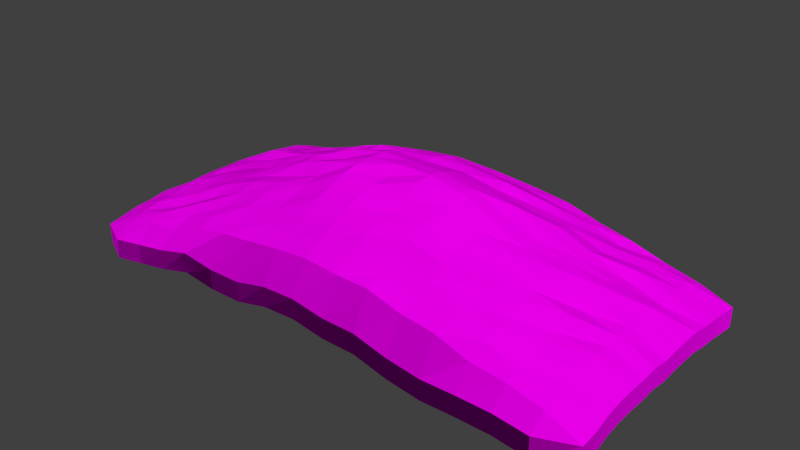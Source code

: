 # Source: decoration_vegetation_pile_gras_1.blend  (saved by Blender 2.70.0; exported with 4.5.12 LTS)
import bpy
from mathutils import Matrix  # noqa: F401  (used for matrix-valued properties, if any)

bpy.ops.wm.read_factory_settings(use_empty=True)
scene = bpy.context.scene
scene.name = 'Scene'

# ---- collections
col_collection_1 = bpy.data.collections.new('Collection 1'); scene.collection.children.link(col_collection_1)

# ---- images (referenced by path relative to the original .blend; pixels are not part of the script)
import os
ASSET_DIR = os.environ.get("B2B_ASSET_DIR", "")  # directory of the original .blend (textures are referenced by path, not embedded)
HERE = os.path.dirname(os.path.abspath(__file__))  # packed textures are extracted next to this script under _unpacked/

def load_image(name, relpath, width, height, colorspace="sRGB"):
    """Load a texture the original file referenced (path relative to the .blend, or extracted next to this script)."""
    p = next((c for c in (os.path.join(HERE, relpath), os.path.join(ASSET_DIR, relpath)) if relpath and os.path.exists(c)), "")
    if p:
        img = bpy.data.images.load(p, check_existing=True)
        img.name = name
    else:  # same state as the original file: an image datablock whose file is absent (Cycles renders it pink)
        img = bpy.data.images.new(name, width, height)
        img.source = "FILE"
        img.filepath = "//" + (relpath or name)
    img.colorspace_settings.name = colorspace
    return img
img_decoration_pile_gras_1_diffuse_jpg = load_image('decoration_pile_gras_1_diffuse.jpg', 'Texturen/decoration_pile_gras_1_diffuse.jpg', 1024, 1024, 'sRGB')
img_decoration_pile_gras_1_normal_jpg = load_image('decoration_pile_gras_1_normal.jpg', 'Texturen/decoration_pile_gras_1_normal.jpg', 1024, 1024, 'sRGB')

# ---- materials (node trees are filled in below, after node groups)
mat_decoration_pile_leaves_dead_1 = bpy.data.materials.new('decoration_pile_leaves_dead_1')
mat_decoration_pile_leaves_dead_1.alpha_threshold = 0.0
mat_decoration_pile_leaves_dead_1.roughness = 0.5
mat_decoration_pile_leaves_dead_1.line_color = (0.0, 0.0, 0.0, 1.0)

# ---- material node trees
mat_decoration_pile_leaves_dead_1.use_nodes = True; mat_decoration_pile_leaves_dead_1.node_tree.nodes.clear()
_N = mat_decoration_pile_leaves_dead_1.node_tree.nodes; _L = mat_decoration_pile_leaves_dead_1.node_tree.links
n0 = _N.new('ShaderNodeOutputMaterial'); n0.name = 'Material Output'; n0.location = (300, 300)
n1 = _N.new('ShaderNodeBsdfDiffuse'); n1.name = 'Diffuse BSDF'; n1.location = (10, 300)
n2 = _N.new('ShaderNodeNormalMap'); n2.name = 'Normal Map'; n2.location = (-243, 87)
n3 = _N.new('ShaderNodeTexCoord'); n3.name = 'Texture Coordinate'; n3.location = (-667, 226)
n4 = _N.new('ShaderNodeTexImage'); n4.name = 'Image Texture'; n4.location = (-432, 329)
n4.width = 140
n4.image = img_decoration_pile_gras_1_diffuse_jpg
n5 = _N.new('ShaderNodeTexImage'); n5.name = 'Image Texture.001'; n5.location = (-439, 114)
n5.width = 140
n5.image = img_decoration_pile_gras_1_normal_jpg
_L.new(n1.outputs[0], n0.inputs[0])
_L.new(n3.outputs[2], n4.inputs[0])
_L.new(n3.outputs[2], n5.inputs[0])
_L.new(n4.outputs[0], n1.inputs[0])
_L.new(n5.outputs[0], n2.inputs[1])
_L.new(n2.outputs[0], n1.inputs[2])
n0.is_active_output = True

# ---- world
world_world = bpy.data.worlds.new('World'); scene.world = world_world
world_world.color = (0.05088, 0.05088, 0.05088)
world_world.use_sun_shadow = False
world_world.sun_shadow_jitter_overblur = 0.0
world_world.cycles.sampling_method = 'MANUAL'
world_world.cycles.sample_map_resolution = 256

# ---- meshes
me_plane = bpy.data.meshes.new('Plane')
me_plane.from_pydata([(-1.0, -0.875, 0.1834), (1.0, -0.875, 0.1798), (-1.0, 0.875, 0.1826), (0.875, 1.0, 0.1845), (-1.0, 0.0, 0.2308), (0.0, -1.0, 0.3042), (1.0, 0.0, 0.2253), (0.0, 1.0, 0.2633), (0.0, 0.0, 0.6521), (-1.0, -0.5, 0.2205), (0.5, -1.0, 0.2119), (1.0, 0.5, 0.2145), (-0.5, 1.0, 0.2928), (-1.0, 0.5, 0.221), (-0.5, -1.0, 0.2839), (1.0, -0.5, 0.2292), (0.5, 1.0, 0.2596), (0.0, 0.5, 0.5837), (0.0, -0.5, 0.5795), (-0.5, 0.0, 0.5005), (0.5, 0.0, 0.4784), (0.5, 0.5, 0.4366), (-0.5, 0.5, 0.4416), (-0.5, -0.5, 0.4454), (0.5, -0.5, 0.4229), (-1.0, -0.75, 0.1989), (0.75, -1.0, 0.2128), (1.0, 0.75, 0.1963), (-0.75, 1.0, 0.2134), (-1.0, 0.75, 0.2014), (-0.75, -1.0, 0.2162), (1.0, -0.75, 0.1891), (0.75, 1.0, 0.2107), (0.0, 0.75, 0.4843), (0.0, -0.75, 0.4973), (-0.75, 0.0, 0.3586), (0.25, 0.0, 0.6152), (-1.0, -0.25, 0.2212), (0.25, -1.0, 0.2752), (1.0, 0.25, 0.2317), (-0.25, 1.0, 0.3046), (-1.0, 0.25, 0.2278), (-0.25, -1.0, 0.2622), (1.0, -0.25, 0.2305), (0.25, 1.0, 0.2466), (0.0, 0.25, 0.6136), (0.0, -0.25, 0.6201), (-0.25, 0.0, 0.5865), (0.75, 0.0, 0.366), (0.5, 0.75, 0.3901), (0.5, 0.25, 0.4758), (0.25, 0.5, 0.5452), (0.75, 0.5, 0.3487), (-0.5, 0.75, 0.3729), (-0.5, 0.25, 0.4824), (-0.75, 0.5, 0.337), (-0.25, 0.5, 0.5432), (-0.5, -0.25, 0.4697), (-0.5, -0.75, 0.3946), (-0.75, -0.5, 0.3404), (-0.25, -0.5, 0.52), (0.5, -0.25, 0.4717), (0.5, -0.75, 0.391), (0.25, -0.5, 0.5374), (0.75, -0.5, 0.3346), (0.75, 0.75, 0.31), (-0.25, 0.75, 0.4673), (-0.25, -0.25, 0.5642), (0.75, -0.25, 0.371), (0.25, 0.75, 0.4549), (0.25, 0.25, 0.5772), (0.75, 0.25, 0.3578), (-0.75, 0.75, 0.2982), (-0.75, 0.25, 0.3451), (-0.25, 0.25, 0.5763), (-0.75, -0.25, 0.3585), (-0.75, -0.75, 0.3156), (-0.25, -0.75, 0.4551), (0.25, -0.25, 0.5806), (0.25, -0.75, 0.4463), (0.75, -0.75, 0.3102), (0.875, -1.0, 0.1932), (1.0, 0.875, 0.1858), (-0.875, 1.0, 0.1991), (-0.875, -1.0, 0.1889), (0.0, 0.875, 0.4363), (0.0, -0.875, 0.4494), (-0.875, 0.0, 0.3137), (0.125, 0.0, 0.6509), (-1.0, -0.125, 0.2241), (0.125, -1.0, 0.2784), (1.0, 0.125, 0.2311), (-0.125, 1.0, 0.2722), (-1.0, 0.125, 0.2318), (-0.125, -1.0, 0.2984), (1.0, -0.125, 0.2357), (0.125, 1.0, 0.2649), (0.0, 0.125, 0.6385), (0.0, -0.125, 0.6252), (-0.125, 0.0, 0.6422), (0.875, 0.0, 0.3057), (0.5, 0.875, 0.3641), (0.5, 0.125, 0.4719), (0.125, 0.5, 0.5607), (0.625, 0.5, 0.3762), (-0.5, 0.875, 0.3702), (-0.5, 0.125, 0.4995), (-0.875, 0.5, 0.3011), (-0.375, 0.5, 0.5018), (-0.5, -0.125, 0.4878), (-0.5, -0.875, 0.3673), (-0.875, -0.5, 0.2911), (-0.375, -0.5, 0.4959), (0.5, -0.125, 0.4831), (0.5, -0.875, 0.3668), (0.125, -0.5, 0.5702), (0.625, -0.5, 0.3824), (-1.0, -0.625, 0.2152), (0.625, -1.0, 0.2146), (1.0, 0.625, 0.2088), (-0.625, 1.0, 0.2448), (-1.0, 0.625, 0.2105), (-0.625, -1.0, 0.2433), (1.0, -0.625, 0.2156), (0.625, 1.0, 0.2614), (0.0, 0.625, 0.5483), (0.0, -0.625, 0.5412), (-0.625, 0.0, 0.4112), (0.375, 0.0, 0.5425), (-1.0, -0.375, 0.2333), (0.375, -1.0, 0.2349), (1.0, 0.375, 0.2299), (-0.375, 1.0, 0.2649), (-1.0, 0.375, 0.2274), (-0.375, -1.0, 0.2619), (1.0, -0.375, 0.2325), (0.375, 1.0, 0.2708), (0.0, 0.375, 0.6056), (0.0, -0.375, 0.6019), (-0.375, 0.0, 0.5599), (0.625, 0.0, 0.4366), (0.5, 0.625, 0.4087), (0.5, 0.375, 0.47), (0.375, 0.5, 0.4776), (0.875, 0.5, 0.2909), (-0.5, 0.625, 0.4011), (-0.5, 0.375, 0.4472), (-0.625, 0.5, 0.3794), (-0.125, 0.5, 0.5628), (-0.5, -0.375, 0.4723), (-0.5, -0.625, 0.4138), (-0.625, -0.5, 0.3779), (-0.125, -0.5, 0.5699), (0.5, -0.375, 0.4681), (0.5, -0.625, 0.4123), (0.375, -0.5, 0.4947), (0.875, -0.5, 0.2948), (0.75, 0.875, 0.2819), (0.75, 0.625, 0.3195), (0.625, 0.75, 0.3323), (0.875, 0.75, 0.2762), (-0.25, 0.875, 0.4267), (-0.25, 0.625, 0.4873), (-0.375, 0.75, 0.4176), (-0.125, 0.75, 0.4807), (-0.25, -0.125, 0.6051), (-0.25, -0.375, 0.5515), (-0.375, -0.25, 0.5141), (-0.125, -0.25, 0.6272), (0.75, -0.125, 0.3514), (0.75, -0.375, 0.3365), (0.625, -0.25, 0.4155), (0.875, -0.25, 0.3044), (0.25, 0.875, 0.4294), (0.25, 0.625, 0.4983), (0.125, 0.75, 0.4936), (0.375, 0.75, 0.4241), (0.25, 0.375, 0.5441), (0.25, 0.125, 0.6048), (0.125, 0.25, 0.608), (0.375, 0.25, 0.5444), (0.75, 0.375, 0.3388), (0.75, 0.125, 0.3776), (0.625, 0.25, 0.4163), (0.875, 0.25, 0.3139), (-0.75, 0.875, 0.2766), (-0.75, 0.625, 0.3164), (-0.875, 0.75, 0.2741), (-0.625, 0.75, 0.3432), (-0.75, 0.375, 0.3607), (-0.75, 0.125, 0.366), (-0.875, 0.25, 0.3065), (-0.625, 0.25, 0.4062), (-0.25, 0.375, 0.5738), (-0.25, 0.125, 0.6058), (-0.375, 0.25, 0.5192), (-0.125, 0.25, 0.6181), (-0.75, -0.125, 0.3613), (-0.75, -0.375, 0.3501), (-0.875, -0.25, 0.3147), (-0.625, -0.25, 0.4156), (-0.75, -0.625, 0.3106), (-0.75, -0.875, 0.2931), (-0.875, -0.75, 0.2702), (-0.625, -0.75, 0.3422), (-0.25, -0.625, 0.5006), (-0.25, -0.875, 0.4172), (-0.375, -0.75, 0.4216), (-0.125, -0.75, 0.4756), (0.25, -0.125, 0.5912), (0.25, -0.375, 0.5638), (0.125, -0.25, 0.6012), (0.375, -0.25, 0.5198), (0.25, -0.625, 0.4808), (0.25, -0.875, 0.4325), (0.125, -0.75, 0.4793), (0.375, -0.75, 0.4115), (0.75, -0.625, 0.323), (0.75, -0.875, 0.2952), (0.625, -0.75, 0.3588), (0.875, -0.75, 0.2698), (0.875, 0.875, 0.2434), (-0.125, 0.875, 0.4418), (-0.125, -0.125, 0.6421), (0.875, -0.125, 0.3111), (0.375, 0.875, 0.4092), (0.375, 0.375, 0.505), (0.875, 0.375, 0.2873), (-0.625, 0.875, 0.326), (-0.625, 0.375, 0.3956), (-0.125, 0.375, 0.5772), (-0.625, -0.125, 0.4206), (-0.625, -0.625, 0.3801), (-0.125, -0.625, 0.5303), (0.375, -0.125, 0.5265), (0.375, -0.625, 0.454), (0.875, -0.625, 0.272), (0.625, 0.875, 0.3296), (0.625, 0.625, 0.3665), (0.875, 0.625, 0.2826), (-0.375, 0.875, 0.402), (-0.375, 0.625, 0.4675), (-0.125, 0.625, 0.5321), (-0.375, -0.125, 0.5571), (-0.375, -0.375, 0.5135), (-0.125, -0.375, 0.5966), (0.625, -0.125, 0.4314), (0.625, -0.375, 0.415), (0.875, -0.375, 0.3107), (0.125, 0.875, 0.4367), (0.125, 0.625, 0.522), (0.375, 0.625, 0.4689), (0.125, 0.375, 0.5724), (0.125, 0.125, 0.6362), (0.375, 0.125, 0.5368), (0.625, 0.375, 0.4099), (0.625, 0.125, 0.425), (0.875, 0.125, 0.3079), (-0.875, 0.875, 0.2479), (-0.875, 0.625, 0.2868), (-0.625, 0.625, 0.3757), (-0.875, 0.375, 0.2921), (-0.875, 0.125, 0.3116), (-0.625, 0.125, 0.4232), (-0.375, 0.375, 0.4959), (-0.375, 0.125, 0.5356), (-0.125, 0.125, 0.6391), (-0.875, -0.125, 0.3012), (-0.875, -0.375, 0.304), (-0.625, -0.375, 0.4134), (-0.875, -0.625, 0.2843), (-0.875, -0.875, 0.251), (-0.625, -0.875, 0.3118), (-0.375, -0.625, 0.4694), (-0.375, -0.875, 0.399), (-0.125, -0.875, 0.4358), (0.125, -0.125, 0.6461), (0.125, -0.375, 0.5764), (0.375, -0.375, 0.5068), (0.125, -0.625, 0.5338), (0.125, -0.875, 0.4356), (0.375, -0.875, 0.3884), (0.625, -0.625, 0.3807), (0.625, -0.875, 0.3133), (0.875, -0.875, 0.2571), (-1.0, -0.875, 0.08965), (1.0, -0.875, 0.08599), (-1.0, 0.875, 0.08881), (0.875, 1.0, 0.09069), (-1.0, 0.0, 0.1371), (0.0, -1.0, 0.2104), (1.0, 0.0, 0.1315), (0.0, 1.0, 0.1695), (-1.0, -0.5, 0.1267), (0.5, -1.0, 0.1181), (1.0, 0.5, 0.1207), (-0.5, 1.0, 0.199), (-1.0, 0.5, 0.1272), (-0.5, -1.0, 0.1901), (1.0, -0.5, 0.1355), (0.5, 1.0, 0.1658), (-1.0, -0.75, 0.1051), (0.75, -1.0, 0.119), (1.0, 0.75, 0.1025), (-0.75, 1.0, 0.1196), (-1.0, 0.75, 0.1077), (-0.75, -1.0, 0.1225), (1.0, -0.75, 0.09537), (0.75, 1.0, 0.117), (-1.0, -0.25, 0.1275), (0.25, -1.0, 0.1814), (1.0, 0.25, 0.1379), (-0.25, 1.0, 0.2109), (-1.0, 0.25, 0.134), (-0.25, -1.0, 0.1685), (1.0, -0.25, 0.1367), (0.25, 1.0, 0.1528), (0.875, -1.0, 0.09938), (1.0, 0.875, 0.09206), (-0.875, 1.0, 0.1053), (-0.875, -1.0, 0.09509), (-1.0, -0.125, 0.1303), (0.125, -1.0, 0.1847), (1.0, 0.125, 0.1374), (-0.125, 1.0, 0.1784), (-1.0, 0.125, 0.138), (-0.125, -1.0, 0.2046), (1.0, -0.125, 0.142), (0.125, 1.0, 0.1711), (-1.0, -0.625, 0.1214), (0.625, -1.0, 0.1208), (1.0, 0.625, 0.115), (-0.625, 1.0, 0.1511), (-1.0, 0.625, 0.1167), (-0.625, -1.0, 0.1495), (1.0, -0.625, 0.1218), (0.625, 1.0, 0.1676), (-1.0, -0.375, 0.1395), (0.375, -1.0, 0.1411), (1.0, 0.375, 0.1361), (-0.375, 1.0, 0.1711), (-1.0, 0.375, 0.1336), (-0.375, -1.0, 0.1681), (1.0, -0.375, 0.1387), (0.375, 1.0, 0.177)], [], [(29, 187, 258, 2), (222, 85, 7, 92), (223, 98, 8, 99), (224, 95, 6, 100), (225, 101, 16, 136), (226, 142, 21, 143), (227, 131, 11, 144), (228, 105, 12, 120), (229, 146, 22, 147), (230, 137, 17, 148), (231, 109, 19, 127), (232, 150, 23, 151), (233, 126, 18, 152), (234, 113, 20, 128), (235, 154, 24, 155), (236, 123, 15, 156), (237, 157, 32, 124), (238, 158, 65, 159), (239, 119, 27, 160), (240, 161, 40, 132), (241, 162, 66, 163), (242, 125, 33, 164), (243, 165, 47, 139), (244, 166, 67, 167), (245, 138, 46, 168), (246, 169, 48, 140), (247, 170, 68, 171), (248, 135, 43, 172), (249, 173, 44, 96), (250, 174, 69, 175), (251, 141, 49, 176), (252, 177, 51, 103), (253, 178, 70, 179), (254, 102, 50, 180), (255, 181, 52, 104), (256, 182, 71, 183), (257, 91, 39, 184), (258, 185, 28, 83), (259, 186, 72, 187), (260, 145, 53, 188), (261, 189, 55, 107), (262, 190, 73, 191), (263, 106, 54, 192), (264, 193, 56, 108), (265, 194, 74, 195), (266, 97, 45, 196), (267, 197, 35, 87), (268, 198, 75, 199), (269, 149, 57, 200), (270, 201, 59, 111), (271, 202, 76, 203), (272, 110, 58, 204), (273, 205, 60, 112), (274, 206, 77, 207), (275, 86, 34, 208), (276, 209, 36, 88), (277, 210, 78, 211), (278, 153, 61, 212), (279, 213, 63, 115), (280, 214, 79, 215), (281, 114, 62, 216), (282, 217, 64, 116), (283, 218, 80, 219), (157, 221, 3, 32), (2, 258, 83), (65, 160, 221, 157), (160, 27, 82, 221), (161, 222, 92, 40), (66, 164, 222, 161), (164, 33, 85, 222), (165, 223, 99, 47), (67, 168, 223, 165), (168, 46, 98, 223), (169, 224, 100, 48), (68, 172, 224, 169), (172, 43, 95, 224), (173, 225, 136, 44), (69, 176, 225, 173), (176, 49, 101, 225), (177, 226, 143, 51), (70, 180, 226, 177), (180, 50, 142, 226), (181, 227, 144, 52), (71, 184, 227, 181), (184, 39, 131, 227), (185, 228, 120, 28), (72, 188, 228, 185), (188, 53, 105, 228), (189, 229, 147, 55), (73, 192, 229, 189), (192, 54, 146, 229), (193, 230, 148, 56), (74, 196, 230, 193), (196, 45, 137, 230), (197, 231, 127, 35), (75, 200, 231, 197), (200, 57, 109, 231), (201, 232, 151, 59), (76, 204, 232, 201), (204, 58, 150, 232), (205, 233, 152, 60), (77, 208, 233, 205), (208, 34, 126, 233), (209, 234, 128, 36), (78, 212, 234, 209), (212, 61, 113, 234), (213, 235, 155, 63), (79, 216, 235, 213), (216, 62, 154, 235), (217, 236, 156, 64), (80, 220, 236, 217), (220, 31, 123, 236), (101, 237, 124, 16), (49, 159, 237, 101), (159, 65, 157, 237), (141, 238, 159, 49), (21, 104, 238, 141), (104, 52, 158, 238), (158, 239, 160, 65), (52, 144, 239, 158), (144, 11, 119, 239), (105, 240, 132, 12), (53, 163, 240, 105), (163, 66, 161, 240), (145, 241, 163, 53), (22, 108, 241, 145), (108, 56, 162, 241), (162, 242, 164, 66), (56, 148, 242, 162), (148, 17, 125, 242), (109, 243, 139, 19), (57, 167, 243, 109), (167, 67, 165, 243), (149, 244, 167, 57), (23, 112, 244, 149), (112, 60, 166, 244), (166, 245, 168, 67), (60, 152, 245, 166), (152, 18, 138, 245), (113, 246, 140, 20), (61, 171, 246, 113), (171, 68, 169, 246), (153, 247, 171, 61), (24, 116, 247, 153), (116, 64, 170, 247), (170, 248, 172, 68), (64, 156, 248, 170), (156, 15, 135, 248), (85, 249, 96, 7), (33, 175, 249, 85), (175, 69, 173, 249), (125, 250, 175, 33), (17, 103, 250, 125), (103, 51, 174, 250), (174, 251, 176, 69), (51, 143, 251, 174), (143, 21, 141, 251), (137, 252, 103, 17), (45, 179, 252, 137), (179, 70, 177, 252), (97, 253, 179, 45), (8, 88, 253, 97), (88, 36, 178, 253), (178, 254, 180, 70), (36, 128, 254, 178), (128, 20, 102, 254), (142, 255, 104, 21), (50, 183, 255, 142), (183, 71, 181, 255), (102, 256, 183, 50), (20, 140, 256, 102), (140, 48, 182, 256), (182, 257, 184, 71), (48, 100, 257, 182), (100, 6, 91, 257), (0, 84, 271), (0, 271, 203, 25), (187, 72, 185, 258), (121, 259, 187, 29), (13, 107, 259, 121), (107, 55, 186, 259), (186, 260, 188, 72), (55, 147, 260, 186), (147, 22, 145, 260), (133, 261, 107, 13), (41, 191, 261, 133), (191, 73, 189, 261), (93, 262, 191, 41), (4, 87, 262, 93), (87, 35, 190, 262), (190, 263, 192, 73), (35, 127, 263, 190), (127, 19, 106, 263), (146, 264, 108, 22), (54, 195, 264, 146), (195, 74, 193, 264), (106, 265, 195, 54), (19, 139, 265, 106), (139, 47, 194, 265), (194, 266, 196, 74), (47, 99, 266, 194), (99, 8, 97, 266), (89, 267, 87, 4), (37, 199, 267, 89), (199, 75, 197, 267), (129, 268, 199, 37), (9, 111, 268, 129), (111, 59, 198, 268), (198, 269, 200, 75), (59, 151, 269, 198), (151, 23, 149, 269), (117, 270, 111, 9), (25, 203, 270, 117), (203, 76, 201, 270), (84, 30, 202, 271), (202, 272, 204, 76), (30, 122, 272, 202), (122, 14, 110, 272), (150, 273, 112, 23), (58, 207, 273, 150), (207, 77, 205, 273), (110, 274, 207, 58), (14, 134, 274, 110), (134, 42, 206, 274), (206, 275, 208, 77), (42, 94, 275, 206), (94, 5, 86, 275), (98, 276, 88, 8), (46, 211, 276, 98), (211, 78, 209, 276), (138, 277, 211, 46), (18, 115, 277, 138), (115, 63, 210, 277), (210, 278, 212, 78), (63, 155, 278, 210), (155, 24, 153, 278), (126, 279, 115, 18), (34, 215, 279, 126), (215, 79, 213, 279), (86, 280, 215, 34), (5, 90, 280, 86), (90, 38, 214, 280), (214, 281, 216, 79), (38, 130, 281, 214), (130, 10, 114, 281), (154, 282, 116, 24), (62, 219, 282, 154), (219, 80, 217, 282), (114, 283, 219, 62), (10, 118, 283, 114), (118, 26, 218, 283), (218, 284, 220, 80), (26, 81, 284, 218), (221, 82, 3), (284, 1, 31, 220), (81, 1, 284), (6, 95, 327, 291), (12, 132, 340, 296), (81, 26, 302, 317), (93, 41, 313, 325), (130, 38, 310, 338), (123, 31, 307, 335), (1, 81, 317, 286), (118, 10, 294, 330), (7, 96, 328, 292), (133, 13, 297, 341), (82, 27, 303, 318), (131, 39, 311, 339), (89, 4, 289, 321), (94, 42, 314, 326), (124, 32, 308, 336), (3, 82, 318, 288), (119, 11, 295, 331), (134, 14, 298, 342), (83, 28, 304, 319), (25, 117, 329, 301), (90, 5, 290, 322), (95, 43, 315, 327), (132, 40, 312, 340), (29, 2, 287, 305), (2, 83, 319, 287), (120, 12, 296, 332), (135, 15, 299, 343), (26, 118, 330, 302), (41, 133, 341, 313), (96, 44, 316, 328), (91, 6, 291, 323), (13, 121, 333, 297), (37, 89, 321, 309), (84, 0, 285, 320), (136, 16, 300, 344), (30, 84, 320, 306), (27, 119, 331, 303), (42, 134, 342, 314), (92, 7, 292, 324), (9, 129, 337, 293), (0, 25, 301, 285), (38, 90, 322, 310), (14, 122, 334, 298), (32, 3, 288, 308), (28, 120, 332, 304), (43, 135, 343, 315), (4, 93, 325, 289), (10, 130, 338, 294), (15, 123, 335, 299), (39, 91, 323, 311), (31, 1, 286, 307), (121, 29, 305, 333), (44, 136, 344, 316), (11, 131, 339, 295), (5, 94, 326, 290), (16, 124, 336, 300), (40, 92, 324, 312), (129, 37, 309, 337), (117, 9, 293, 329), (122, 30, 306, 334)])
_uv = me_plane.uv_layers.new(name='UVMap')
_uv.uv.foreach_set('vector', [-1.4, 0.103, -1.236, 0.3103, -1.358, 0.5202, -1.503, 0.3305, -0.5223, 1.829, -0.3931, 2.053, -0.5392, 2.306, -0.6889, 2.104, 0.4915, 0.09883, 0.616, 0.2953, 0.4949, 0.5044, 0.3731, 0.3037, 1.594, 1.874, 1.757, 2.132, 1.631, 2.387, 1.465, 2.113, 0.001359, 2.719, 0.1312, 2.967, 0.0005427, 3.25, -0.1462, 3.042, 0.5114, 1.808, 0.6415, 2.036, 0.5175, 2.275, 0.3868, 2.039, 1.061, 2.808, 1.205, 3.072, 1.068, 3.313, 0.9196, 3.023, -1.088, 0.9642, -0.9413, 1.186, -1.111, 1.419, -1.27, 1.197, -0.5689, 0.06158, -0.4215, 0.2847, -0.5435, 0.5131, -0.6984, 0.2878, 0.002218, 0.931, 0.1339, 1.135, 0.01087, 1.349, -0.1201, 1.146, -0.05186, -0.8336, 0.09331, -0.5833, -0.02785, -0.3548, -0.1858, -0.6202, 0.4652, -1.728, 0.5955, -1.495, 0.4701, -1.257, 0.3325, -1.518, 0.9803, -0.7813, 1.106, -0.565, 0.9779, -0.3397, 0.8537, -0.5507, 1.012, 0.9402, 1.149, 1.161, 1.025, 1.385, 0.8818, 1.147, 1.524, 0.06114, 1.67, 0.2771, 1.545, 0.5041, 1.384, 0.281, 2.112, 0.9385, 2.271, 1.158, 2.144, 1.398, 1.98, 1.168, 0.2644, 3.202, 0.3968, 3.443, 0.2765, 3.736, 0.1367, 3.487, 0.522, 2.75, 0.6534, 2.998, 0.5219, 3.213, 0.395, 2.987, 0.7819, 3.239, 0.9199, 3.527, 0.7726, 3.731, 0.6462, 3.443, -0.7997, 1.401, -0.6584, 1.615, -0.8239, 1.875, -0.9862, 1.669, -0.5262, 0.9509, -0.3942, 1.163, -0.521, 1.385, -0.6721, 1.172, -0.2478, 1.366, -0.1159, 1.569, -0.2562, 1.814, -0.387, 1.597, 0.2344, -0.3354, 0.3664, -0.114, 0.2399, 0.08394, 0.1126, -0.1223, 0.4767, -0.7937, 0.604, -0.5654, 0.4803, -0.3535, 0.3489, -0.5843, 0.7301, -0.3315, 0.8546, -0.1243, 0.7335, 0.08789, 0.6088, -0.1106, 1.292, 1.392, 1.451, 1.646, 1.315, 1.864, 1.163, 1.613, 1.546, 0.9421, 1.711, 1.181, 1.567, 1.396, 1.423, 1.171, 1.85, 1.396, 2.019, 1.646, 1.893, 1.896, 1.726, 1.64, -0.2597, 2.273, -0.1278, 2.493, -0.2874, 2.811, -0.4216, 2.567, 0.004521, 1.798, 0.1318, 2.024, 0.001648, 2.265, -0.1227, 2.023, 0.2583, 2.252, 0.3906, 2.509, 0.2611, 2.733, 0.1312, 2.498, 0.2575, 1.358, 0.3824, 1.578, 0.2559, 1.782, 0.133, 1.569, 0.4983, 0.9121, 0.6221, 1.123, 0.505, 1.348, 0.379, 1.13, 0.7595, 1.364, 0.9006, 1.607, 0.7696, 1.819, 0.6306, 1.568, 0.7785, 2.287, 0.9217, 2.554, 0.7822, 2.764, 0.6542, 2.531, 1.037, 1.842, 1.177, 2.079, 1.051, 2.319, 0.9095, 2.067, 1.329, 2.342, 1.488, 2.617, 1.347, 2.846, 1.189, 2.561, -1.358, 0.5202, -1.234, 0.7372, -1.401, 0.942, -1.493, 0.6942, -1.115, 0.08189, -0.9751, 0.2943, -1.103, 0.5188, -1.236, 0.3103, -0.8218, 0.5167, -0.6852, 0.7308, -0.8182, 0.9547, -0.9578, 0.7386, -0.87, -0.3978, -0.7098, -0.1569, -0.8442, 0.0664, -0.989, -0.149, -0.6045, -0.8617, -0.4552, -0.6222, -0.5928, -0.4027, -0.7361, -0.6292, -0.3071, -0.3845, -0.1522, -0.1375, -0.2819, 0.07343, -0.4411, -0.1655, -0.2785, 0.5027, -0.1219, 0.7281, -0.2507, 0.9394, -0.3921, 0.7338, -0.02032, 0.07967, 0.1271, 0.3057, -0.00338, 0.5126, -0.1475, 0.2909, 0.2553, 0.5107, 0.3763, 0.7119, 0.2553, 0.9251, 0.1334, 0.7192, -0.345, -1.336, -0.1969, -1.082, -0.3292, -0.857, -0.4725, -1.093, -0.068, -1.778, 0.06891, -1.531, -0.0636, -1.306, -0.2015, -1.55, 0.2093, -1.273, 0.3465, -1.025, 0.2157, -0.8138, 0.0776, -1.056, 0.2009, -2.222, 0.328, -1.991, 0.2012, -1.754, 0.06569, -2.006, 0.4527, -2.641, 0.5805, -2.426, 0.4596, -2.2, 0.3313, -2.435, 0.7187, -2.217, 0.8541, -1.956, 0.7249, -1.722, 0.5897, -1.975, 0.7277, -1.241, 0.8553, -1.012, 0.7282, -0.7931, 0.6018, -1.014, 0.9858, -1.721, 1.118, -1.495, 0.9857, -1.255, 0.8558, -1.492, 1.248, -1.263, 1.375, -1.035, 1.239, -0.797, 1.114, -1.027, 0.7294, 0.5057, 0.8673, 0.7118, 0.7382, 0.9106, 0.6137, 0.7039, 0.9853, 0.07925, 1.113, 0.2854, 0.9889, 0.4996, 0.86, 0.2936, 1.26, 0.5034, 1.399, 0.7179, 1.276, 0.9432, 1.135, 0.7223, 1.235, -0.3562, 1.388, -0.153, 1.242, 0.06967, 1.106, -0.136, 1.514, -0.8243, 1.645, -0.6072, 1.52, -0.3801, 1.377, -0.5882, 1.797, -0.3974, 1.934, -0.1739, 1.801, 0.05108, 1.665, -0.1657, 1.81, 0.4929, 1.962, 0.7183, 1.835, 0.9481, 1.687, 0.7245, 2.089, 0.04814, 2.216, 0.2766, 2.088, 0.4909, 1.941, 0.2698, 0.3968, 3.443, 0.5242, 3.659, 0.4193, 3.91, 0.2765, 3.736, -1.503, 0.3305, -1.358, 0.5202, -1.493, 0.6942, 0.5219, 3.213, 0.6462, 3.443, 0.5242, 3.659, 0.3968, 3.443, 0.6462, 3.443, 0.7726, 3.731, 0.6332, 3.891, 0.5242, 3.659, -0.6584, 1.615, -0.5223, 1.829, -0.6889, 2.104, -0.8239, 1.875, -0.521, 1.385, -0.387, 1.597, -0.5223, 1.829, -0.6584, 1.615, -0.387, 1.597, -0.2562, 1.814, -0.3931, 2.053, -0.5223, 1.829, 0.3664, -0.114, 0.4915, 0.09883, 0.3731, 0.3037, 0.2399, 0.08394, 0.4803, -0.3535, 0.6088, -0.1106, 0.4915, 0.09883, 0.3664, -0.114, 0.6088, -0.1106, 0.7335, 0.08789, 0.616, 0.2953, 0.4915, 0.09883, 1.451, 1.646, 1.594, 1.874, 1.465, 2.113, 1.315, 1.864, 1.567, 1.396, 1.726, 1.64, 1.594, 1.874, 1.451, 1.646, 1.726, 1.64, 1.893, 1.896, 1.757, 2.132, 1.594, 1.874, -0.1278, 2.493, 0.001359, 2.719, -0.1462, 3.042, -0.2874, 2.811, 0.001648, 2.265, 0.1312, 2.498, 0.001359, 2.719, -0.1278, 2.493, 0.1312, 2.498, 0.2611, 2.733, 0.1312, 2.967, 0.001359, 2.719, 0.3824, 1.578, 0.5114, 1.808, 0.3868, 2.039, 0.2559, 1.782, 0.505, 1.348, 0.6306, 1.568, 0.5114, 1.808, 0.3824, 1.578, 0.6306, 1.568, 0.7696, 1.819, 0.6415, 2.036, 0.5114, 1.808, 0.9217, 2.554, 1.061, 2.808, 0.9196, 3.023, 0.7822, 2.764, 1.051, 2.319, 1.189, 2.561, 1.061, 2.808, 0.9217, 2.554, 1.189, 2.561, 1.347, 2.846, 1.205, 3.072, 1.061, 2.808, -1.234, 0.7372, -1.088, 0.9642, -1.27, 1.197, -1.401, 0.942, -1.103, 0.5188, -0.9578, 0.7386, -1.088, 0.9642, -1.234, 0.7372, -0.9578, 0.7386, -0.8182, 0.9547, -0.9413, 1.186, -1.088, 0.9642, -0.7098, -0.1569, -0.5689, 0.06158, -0.6984, 0.2878, -0.8442, 0.0664, -0.5928, -0.4027, -0.4411, -0.1655, -0.5689, 0.06158, -0.7098, -0.1569, -0.4411, -0.1655, -0.2819, 0.07343, -0.4215, 0.2847, -0.5689, 0.06158, -0.1219, 0.7281, 0.002218, 0.931, -0.1201, 1.146, -0.2507, 0.9394, -0.00338, 0.5126, 0.1334, 0.7192, 0.002218, 0.931, -0.1219, 0.7281, 0.1334, 0.7192, 0.2553, 0.9251, 0.1339, 1.135, 0.002218, 0.931, -0.1969, -1.082, -0.05186, -0.8336, -0.1858, -0.6202, -0.3292, -0.857, -0.0636, -1.306, 0.0776, -1.056, -0.05186, -0.8336, -0.1969, -1.082, 0.0776, -1.056, 0.2157, -0.8138, 0.09331, -0.5833, -0.05186, -0.8336, 0.328, -1.991, 0.4652, -1.728, 0.3325, -1.518, 0.2012, -1.754, 0.4596, -2.2, 0.5897, -1.975, 0.4652, -1.728, 0.328, -1.991, 0.5897, -1.975, 0.7249, -1.722, 0.5955, -1.495, 0.4652, -1.728, 0.8553, -1.012, 0.9803, -0.7813, 0.8537, -0.5507, 0.7282, -0.7931, 0.9857, -1.255, 1.114, -1.027, 0.9803, -0.7813, 0.8553, -1.012, 1.114, -1.027, 1.239, -0.797, 1.106, -0.565, 0.9803, -0.7813, 0.8673, 0.7118, 1.012, 0.9402, 0.8818, 1.147, 0.7382, 0.9106, 0.9889, 0.4996, 1.135, 0.7223, 1.012, 0.9402, 0.8673, 0.7118, 1.135, 0.7223, 1.276, 0.9432, 1.149, 1.161, 1.012, 0.9402, 1.388, -0.153, 1.524, 0.06114, 1.384, 0.281, 1.242, 0.06967, 1.52, -0.3801, 1.665, -0.1657, 1.524, 0.06114, 1.388, -0.153, 1.665, -0.1657, 1.801, 0.05108, 1.67, 0.2771, 1.524, 0.06114, 1.962, 0.7183, 2.112, 0.9385, 1.98, 1.168, 1.835, 0.9481, 2.088, 0.4909, 2.229, 0.7028, 2.112, 0.9385, 1.962, 0.7183, 2.229, 0.7028, 2.401, 0.9202, 2.271, 1.158, 2.112, 0.9385, 0.1312, 2.967, 0.2644, 3.202, 0.1367, 3.487, 0.0005427, 3.25, 0.2611, 2.733, 0.395, 2.987, 0.2644, 3.202, 0.1312, 2.967, 0.395, 2.987, 0.5219, 3.213, 0.3968, 3.443, 0.2644, 3.202, 0.3906, 2.509, 0.522, 2.75, 0.395, 2.987, 0.2611, 2.733, 0.5175, 2.275, 0.6542, 2.531, 0.522, 2.75, 0.3906, 2.509, 0.6542, 2.531, 0.7822, 2.764, 0.6534, 2.998, 0.522, 2.75, 0.6534, 2.998, 0.7819, 3.239, 0.6462, 3.443, 0.5219, 3.213, 0.7822, 2.764, 0.9196, 3.023, 0.7819, 3.239, 0.6534, 2.998, 0.9196, 3.023, 1.068, 3.313, 0.9199, 3.527, 0.7819, 3.239, -0.9413, 1.186, -0.7997, 1.401, -0.9862, 1.669, -1.111, 1.419, -0.8182, 0.9547, -0.6721, 1.172, -0.7997, 1.401, -0.9413, 1.186, -0.6721, 1.172, -0.521, 1.385, -0.6584, 1.615, -0.7997, 1.401, -0.6852, 0.7308, -0.5262, 0.9509, -0.6721, 1.172, -0.8182, 0.9547, -0.5435, 0.5131, -0.3921, 0.7338, -0.5262, 0.9509, -0.6852, 0.7308, -0.3921, 0.7338, -0.2507, 0.9394, -0.3942, 1.163, -0.5262, 0.9509, -0.3942, 1.163, -0.2478, 1.366, -0.387, 1.597, -0.521, 1.385, -0.2507, 0.9394, -0.1201, 1.146, -0.2478, 1.366, -0.3942, 1.163, -0.1201, 1.146, 0.01087, 1.349, -0.1159, 1.569, -0.2478, 1.366, 0.09331, -0.5833, 0.2344, -0.3354, 0.1126, -0.1223, -0.02785, -0.3548, 0.2157, -0.8138, 0.3489, -0.5843, 0.2344, -0.3354, 0.09331, -0.5833, 0.3489, -0.5843, 0.4803, -0.3535, 0.3664, -0.114, 0.2344, -0.3354, 0.3465, -1.025, 0.4767, -0.7937, 0.3489, -0.5843, 0.2157, -0.8138, 0.4701, -1.257, 0.6018, -1.014, 0.4767, -0.7937, 0.3465, -1.025, 0.6018, -1.014, 0.7282, -0.7931, 0.604, -0.5654, 0.4767, -0.7937, 0.604, -0.5654, 0.7301, -0.3315, 0.6088, -0.1106, 0.4803, -0.3535, 0.7282, -0.7931, 0.8537, -0.5507, 0.7301, -0.3315, 0.604, -0.5654, 0.8537, -0.5507, 0.9779, -0.3397, 0.8546, -0.1243, 0.7301, -0.3315, 1.149, 1.161, 1.292, 1.392, 1.163, 1.613, 1.025, 1.385, 1.276, 0.9432, 1.423, 1.171, 1.292, 1.392, 1.149, 1.161, 1.423, 1.171, 1.567, 1.396, 1.451, 1.646, 1.292, 1.392, 1.399, 0.7179, 1.546, 0.9421, 1.423, 1.171, 1.276, 0.9432, 1.545, 0.5041, 1.687, 0.7245, 1.546, 0.9421, 1.399, 0.7179, 1.687, 0.7245, 1.835, 0.9481, 1.711, 1.181, 1.546, 0.9421, 1.711, 1.181, 1.85, 1.396, 1.726, 1.64, 1.567, 1.396, 1.835, 0.9481, 1.98, 1.168, 1.85, 1.396, 1.711, 1.181, 1.98, 1.168, 2.144, 1.398, 2.019, 1.646, 1.85, 1.396, -0.3931, 2.053, -0.2597, 2.273, -0.4216, 2.567, -0.5392, 2.306, -0.2562, 1.814, -0.1227, 2.023, -0.2597, 2.273, -0.3931, 2.053, -0.1227, 2.023, 0.001648, 2.265, -0.1278, 2.493, -0.2597, 2.273, -0.1159, 1.569, 0.004521, 1.798, -0.1227, 2.023, -0.2562, 1.814, 0.01087, 1.349, 0.133, 1.569, 0.004521, 1.798, -0.1159, 1.569, 0.133, 1.569, 0.2559, 1.782, 0.1318, 2.024, 0.004521, 1.798, 0.1318, 2.024, 0.2583, 2.252, 0.1312, 2.498, 0.001648, 2.265, 0.2559, 1.782, 0.3868, 2.039, 0.2583, 2.252, 0.1318, 2.024, 0.3868, 2.039, 0.5175, 2.275, 0.3906, 2.509, 0.2583, 2.252, 0.1339, 1.135, 0.2575, 1.358, 0.133, 1.569, 0.01087, 1.349, 0.2553, 0.9251, 0.379, 1.13, 0.2575, 1.358, 0.1339, 1.135, 0.379, 1.13, 0.505, 1.348, 0.3824, 1.578, 0.2575, 1.358, 0.3763, 0.7119, 0.4983, 0.9121, 0.379, 1.13, 0.2553, 0.9251, 0.4949, 0.5044, 0.6137, 0.7039, 0.4983, 0.9121, 0.3763, 0.7119, 0.6137, 0.7039, 0.7382, 0.9106, 0.6221, 1.123, 0.4983, 0.9121, 0.6221, 1.123, 0.7595, 1.364, 0.6306, 1.568, 0.505, 1.348, 0.7382, 0.9106, 0.8818, 1.147, 0.7595, 1.364, 0.6221, 1.123, 0.8818, 1.147, 1.025, 1.385, 0.9006, 1.607, 0.7595, 1.364, 0.6415, 2.036, 0.7785, 2.287, 0.6542, 2.531, 0.5175, 2.275, 0.7696, 1.819, 0.9095, 2.067, 0.7785, 2.287, 0.6415, 2.036, 0.9095, 2.067, 1.051, 2.319, 0.9217, 2.554, 0.7785, 2.287, 0.9006, 1.607, 1.037, 1.842, 0.9095, 2.067, 0.7696, 1.819, 1.025, 1.385, 1.163, 1.613, 1.037, 1.842, 0.9006, 1.607, 1.163, 1.613, 1.315, 1.864, 1.177, 2.079, 1.037, 1.842, 1.177, 2.079, 1.329, 2.342, 1.189, 2.561, 1.051, 2.319, 1.315, 1.864, 1.465, 2.113, 1.329, 2.342, 1.177, 2.079, 1.465, 2.113, 1.631, 2.387, 1.488, 2.617, 1.329, 2.342, 0.3374, -2.883, 0.5527, -2.893, 0.4527, -2.641, 0.3374, -2.883, 0.4527, -2.641, 0.3313, -2.435, 0.2044, -2.707, -1.236, 0.3103, -1.103, 0.5188, -1.234, 0.7372, -1.358, 0.5202, -1.287, -0.1481, -1.115, 0.08189, -1.236, 0.3103, -1.4, 0.103, -1.161, -0.3939, -0.989, -0.149, -1.115, 0.08189, -1.287, -0.1481, -0.989, -0.149, -0.8442, 0.0664, -0.9751, 0.2943, -1.115, 0.08189, -0.9751, 0.2943, -0.8218, 0.5167, -0.9578, 0.7386, -1.103, 0.5188, -0.8442, 0.0664, -0.6984, 0.2878, -0.8218, 0.5167, -0.9751, 0.2943, -0.6984, 0.2878, -0.5435, 0.5131, -0.6852, 0.7308, -0.8218, 0.5167, -1.033, -0.638, -0.87, -0.3978, -0.989, -0.149, -1.161, -0.3939, -0.9052, -0.8869, -0.7361, -0.6292, -0.87, -0.3978, -1.033, -0.638, -0.7361, -0.6292, -0.5928, -0.4027, -0.7098, -0.1569, -0.87, -0.3978, -0.7705, -1.126, -0.6045, -0.8617, -0.7361, -0.6292, -0.9052, -0.8869, -0.6375, -1.366, -0.4725, -1.093, -0.6045, -0.8617, -0.7705, -1.126, -0.4725, -1.093, -0.3292, -0.857, -0.4552, -0.6222, -0.6045, -0.8617, -0.4552, -0.6222, -0.3071, -0.3845, -0.4411, -0.1655, -0.5928, -0.4027, -0.3292, -0.857, -0.1858, -0.6202, -0.3071, -0.3845, -0.4552, -0.6222, -0.1858, -0.6202, -0.02785, -0.3548, -0.1522, -0.1375, -0.3071, -0.3845, -0.4215, 0.2847, -0.2785, 0.5027, -0.3921, 0.7338, -0.5435, 0.5131, -0.2819, 0.07343, -0.1475, 0.2909, -0.2785, 0.5027, -0.4215, 0.2847, -0.1475, 0.2909, -0.00338, 0.5126, -0.1219, 0.7281, -0.2785, 0.5027, -0.1522, -0.1375, -0.02032, 0.07967, -0.1475, 0.2909, -0.2819, 0.07343, -0.02785, -0.3548, 0.1126, -0.1223, -0.02032, 0.07967, -0.1522, -0.1375, 0.1126, -0.1223, 0.2399, 0.08394, 0.1271, 0.3057, -0.02032, 0.07967, 0.1271, 0.3057, 0.2553, 0.5107, 0.1334, 0.7192, -0.00338, 0.5126, 0.2399, 0.08394, 0.3731, 0.3037, 0.2553, 0.5107, 0.1271, 0.3057, 0.3731, 0.3037, 0.4949, 0.5044, 0.3763, 0.7119, 0.2553, 0.5107, -0.5054, -1.61, -0.345, -1.336, -0.4725, -1.093, -0.6375, -1.366, -0.367, -1.846, -0.2015, -1.55, -0.345, -1.336, -0.5054, -1.61, -0.2015, -1.55, -0.0636, -1.306, -0.1969, -1.082, -0.345, -1.336, -0.2146, -2.05, -0.068, -1.778, -0.2015, -1.55, -0.367, -1.846, -0.07989, -2.284, 0.06569, -2.006, -0.068, -1.778, -0.2146, -2.05, 0.06569, -2.006, 0.2012, -1.754, 0.06891, -1.531, -0.068, -1.778, 0.06891, -1.531, 0.2093, -1.273, 0.0776, -1.056, -0.0636, -1.306, 0.2012, -1.754, 0.3325, -1.518, 0.2093, -1.273, 0.06891, -1.531, 0.3325, -1.518, 0.4701, -1.257, 0.3465, -1.025, 0.2093, -1.273, 0.06475, -2.497, 0.2009, -2.222, 0.06569, -2.006, -0.07989, -2.284, 0.2044, -2.707, 0.3313, -2.435, 0.2009, -2.222, 0.06475, -2.497, 0.3313, -2.435, 0.4596, -2.2, 0.328, -1.991, 0.2009, -2.222, 0.5527, -2.893, 0.697, -2.726, 0.5805, -2.426, 0.4527, -2.641, 0.5805, -2.426, 0.7187, -2.217, 0.5897, -1.975, 0.4596, -2.2, 0.697, -2.726, 0.8504, -2.516, 0.7187, -2.217, 0.5805, -2.426, 0.8504, -2.516, 0.9916, -2.264, 0.8541, -1.956, 0.7187, -2.217, 0.5955, -1.495, 0.7277, -1.241, 0.6018, -1.014, 0.4701, -1.257, 0.7249, -1.722, 0.8558, -1.492, 0.7277, -1.241, 0.5955, -1.495, 0.8558, -1.492, 0.9857, -1.255, 0.8553, -1.012, 0.7277, -1.241, 0.8541, -1.956, 0.9858, -1.721, 0.8558, -1.492, 0.7249, -1.722, 0.9916, -2.264, 1.127, -2.015, 0.9858, -1.721, 0.8541, -1.956, 1.127, -2.015, 1.271, -1.793, 1.118, -1.495, 0.9858, -1.721, 1.118, -1.495, 1.248, -1.263, 1.114, -1.027, 0.9857, -1.255, 1.271, -1.793, 1.392, -1.525, 1.248, -1.263, 1.118, -1.495, 1.392, -1.525, 1.523, -1.3, 1.375, -1.035, 1.248, -1.263, 0.616, 0.2953, 0.7294, 0.5057, 0.6137, 0.7039, 0.4949, 0.5044, 0.7335, 0.08789, 0.86, 0.2936, 0.7294, 0.5057, 0.616, 0.2953, 0.86, 0.2936, 0.9889, 0.4996, 0.8673, 0.7118, 0.7294, 0.5057, 0.8546, -0.1243, 0.9853, 0.07925, 0.86, 0.2936, 0.7335, 0.08789, 0.9779, -0.3397, 1.106, -0.136, 0.9853, 0.07925, 0.8546, -0.1243, 1.106, -0.136, 1.242, 0.06967, 1.113, 0.2854, 0.9853, 0.07925, 1.113, 0.2854, 1.26, 0.5034, 1.135, 0.7223, 0.9889, 0.4996, 1.242, 0.06967, 1.384, 0.281, 1.26, 0.5034, 1.113, 0.2854, 1.384, 0.281, 1.545, 0.5041, 1.399, 0.7179, 1.26, 0.5034, 1.106, -0.565, 1.235, -0.3562, 1.106, -0.136, 0.9779, -0.3397, 1.239, -0.797, 1.377, -0.5882, 1.235, -0.3562, 1.106, -0.565, 1.377, -0.5882, 1.52, -0.3801, 1.388, -0.153, 1.235, -0.3562, 1.375, -1.035, 1.514, -0.8243, 1.377, -0.5882, 1.239, -0.797, 1.523, -1.3, 1.68, -1.103, 1.514, -0.8243, 1.375, -1.035, 1.68, -1.103, 1.812, -0.863, 1.645, -0.6072, 1.514, -0.8243, 1.645, -0.6072, 1.797, -0.3974, 1.665, -0.1657, 1.52, -0.3801, 1.812, -0.863, 1.973, -0.6572, 1.797, -0.3974, 1.645, -0.6072, 1.973, -0.6572, 2.113, -0.4168, 1.934, -0.1739, 1.797, -0.3974, 1.67, 0.2771, 1.81, 0.4929, 1.687, 0.7245, 1.545, 0.5041, 1.801, 0.05108, 1.941, 0.2698, 1.81, 0.4929, 1.67, 0.2771, 1.941, 0.2698, 2.088, 0.4909, 1.962, 0.7183, 1.81, 0.4929, 1.934, -0.1739, 2.089, 0.04814, 1.941, 0.2698, 1.801, 0.05108, 2.113, -0.4168, 2.253, -0.1781, 2.089, 0.04814, 1.934, -0.1739, 2.253, -0.1781, 2.394, 0.0649, 2.216, 0.2766, 2.089, 0.04814, 2.216, 0.2766, 2.343, 0.4874, 2.229, 0.7028, 2.088, 0.4909, 2.394, 0.0649, 2.489, 0.3126, 2.343, 0.4874, 2.216, 0.2766, 0.5242, 3.659, 0.6332, 3.891, 0.4193, 3.91, 2.343, 0.4874, 2.496, 0.6787, 2.401, 0.9202, 2.229, 0.7028, 2.489, 0.3126, 2.496, 0.6787, 2.343, 0.4874, 1.631, 2.387, 1.757, 2.132, 1.864, 2.303, 1.737, 2.564, -1.111, 1.419, -0.9862, 1.669, -1.108, 1.818, -1.234, 1.551, 2.489, 0.3126, 2.394, 0.0649, 2.534, -0.03692, 2.625, 0.2839, -0.7705, -1.126, -0.9052, -0.8869, -1.016, -1.053, -0.8785, -1.297, 1.973, -0.6572, 1.812, -0.863, 1.926, -1.015, 2.095, -0.8027, 2.271, 1.158, 2.401, 0.9202, 2.53, 1.037, 2.392, 1.293, 2.496, 0.6787, 2.489, 0.3126, 2.625, 0.2839, 2.621, 0.7361, 2.253, -0.1781, 2.113, -0.4168, 2.238, -0.554, 2.383, -0.3015, -0.5392, 2.306, -0.4216, 2.567, -0.5159, 2.761, -0.6397, 2.484, -1.033, -0.638, -1.161, -0.3939, -1.277, -0.5452, -1.146, -0.7976, 0.6332, 3.891, 0.7726, 3.731, 0.8452, 3.954, 0.6621, 4.116, 1.205, 3.072, 1.347, 2.846, 1.448, 3.032, 1.301, 3.263, -0.5054, -1.61, -0.6375, -1.366, -0.7417, -1.542, -0.6081, -1.79, 1.392, -1.525, 1.271, -1.793, 1.359, -1.997, 1.484, -1.714, 0.1367, 3.487, 0.2765, 3.736, 0.2227, 3.969, 0.072, 3.706, 0.4193, 3.91, 0.6332, 3.891, 0.6621, 4.116, 0.3998, 4.125, 0.9199, 3.527, 1.068, 3.313, 1.162, 3.513, 1.006, 3.734, 1.127, -2.015, 0.9916, -2.264, 1.066, -2.481, 1.207, -2.223, -1.493, 0.6942, -1.401, 0.942, -1.541, 1.047, -1.627, 0.725, 0.2044, -2.707, 0.06475, -2.497, -0.02039, -2.698, 0.1326, -2.92, 1.68, -1.103, 1.523, -1.3, 1.626, -1.476, 1.792, -1.272, 1.757, 2.132, 1.893, 1.896, 2.003, 2.063, 1.864, 2.303, -0.9862, 1.669, -0.8239, 1.875, -0.9378, 2.028, -1.108, 1.818, -1.4, 0.103, -1.503, 0.3305, -1.627, 0.2741, -1.526, -0.01452, -1.503, 0.3305, -1.493, 0.6942, -1.627, 0.725, -1.627, 0.2741, -1.27, 1.197, -1.111, 1.419, -1.234, 1.551, -1.401, 1.319, 2.019, 1.646, 2.144, 1.398, 2.26, 1.548, 2.132, 1.807, 2.394, 0.0649, 2.253, -0.1781, 2.383, -0.3015, 2.534, -0.03692, -0.9052, -0.8869, -1.033, -0.638, -1.146, -0.7976, -1.016, -1.053, -0.4216, 2.567, -0.2874, 2.811, -0.377, 3.011, -0.5159, 2.761, 1.488, 2.617, 1.631, 2.387, 1.737, 2.564, 1.592, 2.795, -1.161, -0.3939, -1.287, -0.1481, -1.408, -0.2887, -1.277, -0.5452, -0.367, -1.846, -0.5054, -1.61, -0.6081, -1.79, -0.4687, -2.028, 0.5527, -2.893, 0.3374, -2.883, 0.3021, -3.092, 0.5655, -3.125, -0.1462, 3.042, 0.0005427, 3.25, -0.075, 3.46, -0.2313, 3.248, 0.697, -2.726, 0.5527, -2.893, 0.5655, -3.125, 0.7529, -2.962, 0.7726, 3.731, 0.9199, 3.527, 1.006, 3.734, 0.8452, 3.954, 1.271, -1.793, 1.127, -2.015, 1.207, -2.223, 1.359, -1.997, -0.6889, 2.104, -0.5392, 2.306, -0.6397, 2.484, -0.7986, 2.272, -0.07989, -2.284, -0.2146, -2.05, -0.3116, -2.235, -0.1728, -2.479, 0.3374, -2.883, 0.2044, -2.707, 0.1326, -2.92, 0.3021, -3.092, 1.812, -0.863, 1.68, -1.103, 1.792, -1.272, 1.926, -1.015, 0.9916, -2.264, 0.8504, -2.516, 0.9197, -2.744, 1.066, -2.481, 0.2765, 3.736, 0.4193, 3.91, 0.3998, 4.125, 0.2227, 3.969, -1.401, 0.942, -1.27, 1.197, -1.401, 1.319, -1.541, 1.047, 1.893, 1.896, 2.019, 1.646, 2.132, 1.807, 2.003, 2.063, -0.6375, -1.366, -0.7705, -1.126, -0.8785, -1.297, -0.7417, -1.542, 2.113, -0.4168, 1.973, -0.6572, 2.095, -0.8027, 2.238, -0.554, 2.144, 1.398, 2.271, 1.158, 2.392, 1.293, 2.26, 1.548, 1.347, 2.846, 1.488, 2.617, 1.592, 2.795, 1.448, 3.032, 2.401, 0.9202, 2.496, 0.6787, 2.621, 0.7361, 2.53, 1.037, -1.287, -0.1481, -1.4, 0.103, -1.526, -0.01452, -1.408, -0.2887, -0.2874, 2.811, -0.1462, 3.042, -0.2313, 3.248, -0.377, 3.011, 1.068, 3.313, 1.205, 3.072, 1.301, 3.263, 1.162, 3.513, 1.523, -1.3, 1.392, -1.525, 1.484, -1.714, 1.626, -1.476, 0.0005427, 3.25, 0.1367, 3.487, 0.072, 3.706, -0.075, 3.46, -0.8239, 1.875, -0.6889, 2.104, -0.7986, 2.272, -0.9378, 2.028, -0.2146, -2.05, -0.367, -1.846, -0.4687, -2.028, -0.3116, -2.235, 0.06475, -2.497, -0.07989, -2.284, -0.1728, -2.479, -0.02039, -2.698, 0.8504, -2.516, 0.697, -2.726, 0.7529, -2.962, 0.9197, -2.744])
me_plane.materials.append(mat_decoration_pile_leaves_dead_1)
me_plane.use_remesh_preserve_volume = False
me_plane.use_remesh_preserve_attributes = False
me_plane.use_mirror_vertex_groups = False
me_plane.update()

# ---- objects
ob_plane = bpy.data.objects.new('Plane', me_plane)

# ---- transforms, parenting, visibility, modifiers, constraints
ob_plane.location = (0.0, 0.0, 0.0)
ob_plane.scale = (3.879, 1.999, 3.043)
ob_plane.lineart.crease_threshold = 0.0

# ---- collection membership
col_collection_1.objects.link(ob_plane)

# ---- scene / render settings (as saved in the file)
scene.frame_start = 1; scene.frame_end = 250; scene.frame_set(1)
scene.render.engine = 'CYCLES'
scene.render.resolution_percentage = 50
scene.render.dither_intensity = 0.0
scene.cycles.use_denoising = False
scene.cycles.samples = 10
scene.cycles.sampling_pattern = 'TABULATED_SOBOL'
scene.cycles.light_sampling_threshold = 0.0
scene.cycles.use_adaptive_sampling = False
scene.cycles.use_light_tree = False
scene.cycles.blur_glossy = 0.0
scene.cycles.volume_bounces = 1
scene.cycles.pixel_filter_type = 'GAUSSIAN'
scene.cycles.sample_clamp_indirect = 0.0
scene.view_settings.view_transform = 'Standard'
bpy.context.view_layer.update()

# ---- added for rendering (the .blend has no active camera and no usable light): camera, sun
cam_auto = bpy.data.cameras.new('AutoCamera')
cam_auto.lens = 50.0
cam_auto.sensor_width = 36.0
cam_auto.clip_end = 1000.0
ob_auto_camera = bpy.data.objects.new('AutoCamera', cam_auto)
scene.collection.objects.link(ob_auto_camera)
ob_auto_camera.location = (8.23084, -9.87701, 7.70755)
ob_auto_camera.rotation_euler = (1.09748, -7.21219e-08, 0.694738)
scene.camera = ob_auto_camera
light_auto_sun = bpy.data.lights.new('AutoSun', 'SUN')
light_auto_sun.energy = 3.0
light_auto_sun.angle = 0.0523599
ob_auto_sun = bpy.data.objects.new('AutoSun', light_auto_sun)
scene.collection.objects.link(ob_auto_sun)
ob_auto_sun.rotation_euler = (0.872665, 0.174533, 0.523599)
bpy.context.view_layer.update()
